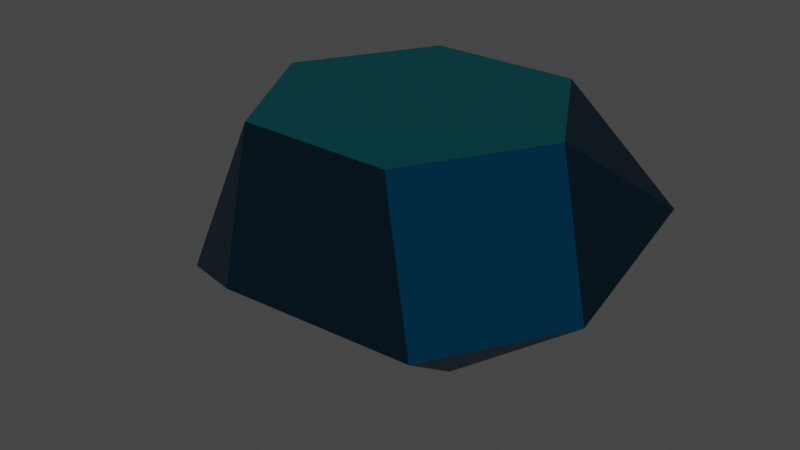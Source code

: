 # Source: J92.HebesfenorrotondaTriangular.blend  (saved by Blender 3.2.14; exported with 4.5.12 LTS)
import bpy
from mathutils import Matrix  # noqa: F401  (used for matrix-valued properties, if any)

bpy.ops.wm.read_factory_settings(use_empty=True)
scene = bpy.context.scene
scene.name = 'Scene'

# ---- collections
col_collection = bpy.data.collections.new('Collection'); scene.collection.children.link(col_collection)

# ---- materials (node trees are filled in below, after node groups)
mat_hexagono = bpy.data.materials.new('Hexagono')
mat_hexagono.use_transparent_shadow = False
mat_tri_ngulo = bpy.data.materials.new('Triángulo ')
mat_tri_ngulo.use_transparent_shadow = False
mat_cuadrado = bpy.data.materials.new('Cuadrado')
mat_cuadrado.use_transparent_shadow = False
mat_pentagono = bpy.data.materials.new('Pentagono')
mat_pentagono.alpha_threshold = 0.0
mat_pentagono.use_transparent_shadow = False
mat_pentagono.line_color = (0.0, 0.0, 0.0, 1.0)

# ---- material node trees
mat_hexagono.use_nodes = True; mat_hexagono.node_tree.nodes.clear()
_N = mat_hexagono.node_tree.nodes; _L = mat_hexagono.node_tree.links
n0 = _N.new('ShaderNodeBsdfPrincipled'); n0.name = 'Principled BSDF'; n0.location = (10, 300)
n0.distribution = 'GGX'
n0.subsurface_method = 'RANDOM_WALK_SKIN'
n0.inputs[0].default_value = (0.006048, 0.7758, 0.9216, 1.0)
n0.inputs[1].default_value = 1.0
n0.inputs[3].default_value = 1.45
n0.inputs[27].default_value = (0.0, 0.0, 0.0, 1.0)
n0.inputs[28].default_value = 1.0
n1 = _N.new('ShaderNodeOutputMaterial'); n1.name = 'Material Output'; n1.location = (300, 300)
_L.new(n0.outputs[0], n1.inputs[0])
n1.is_active_output = True
mat_tri_ngulo.use_nodes = True; mat_tri_ngulo.node_tree.nodes.clear()
_N = mat_tri_ngulo.node_tree.nodes; _L = mat_tri_ngulo.node_tree.links
n0 = _N.new('ShaderNodeBsdfPrincipled'); n0.name = 'Principled BSDF'; n0.location = (10, 300)
n0.distribution = 'GGX'
n0.subsurface_method = 'RANDOM_WALK_SKIN'
n0.inputs[0].default_value = (0.04091, 0.15, 0.2502, 1.0)
n0.inputs[1].default_value = 1.0
n0.inputs[3].default_value = 1.45
n0.inputs[27].default_value = (0.0, 0.0, 0.0, 1.0)
n0.inputs[28].default_value = 1.0
n1 = _N.new('ShaderNodeOutputMaterial'); n1.name = 'Material Output'; n1.location = (300, 300)
_L.new(n0.outputs[0], n1.inputs[0])
n1.is_active_output = True
mat_cuadrado.use_nodes = True; mat_cuadrado.node_tree.nodes.clear()
_N = mat_cuadrado.node_tree.nodes; _L = mat_cuadrado.node_tree.links
n0 = _N.new('ShaderNodeBsdfPrincipled'); n0.name = 'Principled BSDF'; n0.location = (10, 300)
n0.distribution = 'GGX'
n0.subsurface_method = 'RANDOM_WALK_SKIN'
n0.inputs[0].default_value = (0.01033, 0.4564, 0.9647, 1.0)
n0.inputs[1].default_value = 1.0
n0.inputs[3].default_value = 1.45
n0.inputs[27].default_value = (0.0, 0.0, 0.0, 1.0)
n0.inputs[28].default_value = 1.0
n1 = _N.new('ShaderNodeOutputMaterial'); n1.name = 'Material Output'; n1.location = (300, 300)
_L.new(n0.outputs[0], n1.inputs[0])
n1.is_active_output = True
mat_pentagono.use_nodes = True; mat_pentagono.node_tree.nodes.clear()
_N = mat_pentagono.node_tree.nodes; _L = mat_pentagono.node_tree.links
n0 = _N.new('ShaderNodeOutputMaterial'); n0.name = 'Material Output'; n0.location = (300, 300)
n1 = _N.new('ShaderNodeBsdfPrincipled'); n1.name = 'Principled BSDF'; n1.location = (10, 300)
n1.distribution = 'GGX'
n1.subsurface_method = 'RANDOM_WALK_SKIN'
n1.inputs[0].default_value = (0.0865, 0.1845, 0.2623, 1.0)
n1.inputs[1].default_value = 1.0
n1.inputs[2].default_value = 0.4
n1.inputs[3].default_value = 1.45
n1.inputs[27].default_value = (0.0, 0.0, 0.0, 1.0)
n1.inputs[28].default_value = 1.0
_L.new(n1.outputs[0], n0.inputs[0])
n0.is_active_output = True

# ---- world
world_world = bpy.data.worlds.new('World'); scene.world = world_world
world_world.use_nodes = True; world_world.node_tree.nodes.clear()
_N = world_world.node_tree.nodes; _L = world_world.node_tree.links
n0 = _N.new('ShaderNodeOutputWorld'); n0.name = 'World Output'; n0.location = (300, 300)
n1 = _N.new('ShaderNodeBackground'); n1.name = 'Background'; n1.location = (10, 300)
n1.inputs[0].default_value = (0.05088, 0.05088, 0.05088, 1.0)
_L.new(n1.outputs[0], n0.inputs[0])
n0.is_active_output = True
world_world.color = (0.05088, 0.05088, 0.05088)
world_world.use_sun_shadow = False
world_world.sun_shadow_jitter_overblur = 0.0

# ---- lights
light_light = bpy.data.lights.new('Light', 'POINT')
light_light.transmission_factor = 0.0
light_light.energy = 1000.0
light_light.shadow_soft_size = 0.1
light_light.shadow_maximum_resolution = 0.006
light_light.use_absolute_resolution = True

# ---- meshes
me_j92_hebesfenorrotondatriangular = bpy.data.meshes.new('J92.HebesfenorrotondaTriangular')
me_j92_hebesfenorrotondatriangular.from_pydata([(3.303, 5.721, 4.355), (3.303, 8.078, -1.816), (-3.303, 8.078, -1.816), (0.0, 3.814, -5.63), (8.648, 4.993, 0.5412), (3.303, -1.907, -5.63), (-3.303, 5.721, 4.355), (-3.303, -5.721, 4.355), (-8.648, 4.993, 0.5412), (-3.303, -1.907, -5.63), (0.0, -9.985, 0.5412), (3.303, -5.721, 4.355), (8.648, -1.179, -1.816), (6.606, 0.0, 4.355), (5.344, -6.9, -1.816), (-8.648, -1.179, -1.816), (-6.606, 0.0, 4.355), (-5.344, -6.9, -1.816)], [], [(0, 1, 2), (3, 2, 1), (4, 1, 0), (4, 3, 1), (5, 3, 4), (6, 7, 0), (6, 0, 2), (8, 6, 2), (8, 2, 3), (9, 3, 5), (9, 5, 10), (9, 8, 3), (11, 0, 7), (11, 7, 10), (12, 5, 4), (13, 11, 12), (13, 4, 0), (13, 12, 4), (13, 0, 11), (14, 10, 5), (14, 5, 12), (14, 11, 10), (14, 12, 11), (15, 8, 9), (16, 8, 15), (16, 7, 6), (16, 15, 7), (16, 6, 8), (17, 15, 9), (17, 10, 7), (17, 9, 10), (17, 7, 15)])
me_j92_hebesfenorrotondatriangular.polygons.foreach_set('material_index', [2, 1, 1, 3, 3, 0, 2, 1, 3, 1, 3, 3, 0, 1, 3, 2, 1, 1, 0, 3, 1, 1, 2, 3, 1, 0, 2, 1, 1, 1, 3, 2])
me_j92_hebesfenorrotondatriangular.materials.append(mat_hexagono)
me_j92_hebesfenorrotondatriangular.materials.append(mat_tri_ngulo)
me_j92_hebesfenorrotondatriangular.materials.append(mat_cuadrado)
me_j92_hebesfenorrotondatriangular.materials.append(mat_pentagono)
me_j92_hebesfenorrotondatriangular.update()

# ---- objects
ob_light = bpy.data.objects.new('Light', light_light)
ob_j92_hebesfenorrotondatriangular = bpy.data.objects.new('J92.HebesfenorrotondaTriangular', me_j92_hebesfenorrotondatriangular)

# ---- transforms, parenting, visibility, modifiers, constraints
ob_light.location = (4.076, 1.005, 5.904)
ob_light.rotation_euler = (0.6503, 0.05522, 1.866)
ob_light.lock_rotations_4d = False
ob_light.empty_display_type = 'ARROWS'
ob_light.color = (0.0, 0.0, 0.0, 0.0)
ob_light.lineart.crease_threshold = 0.0
ob_j92_hebesfenorrotondatriangular.location = (0.0, 0.0, 5.8)

# ---- collection membership
col_collection.objects.link(ob_light)
col_collection.objects.link(ob_j92_hebesfenorrotondatriangular)

# ---- scene / render settings (as saved in the file)
scene.frame_start = 1; scene.frame_end = 250; scene.frame_set(1)
scene.render.engine = 'BLENDER_EEVEE_NEXT'
scene.cycles.sampling_pattern = 'TABULATED_SOBOL'
scene.cycles.use_light_tree = False
scene.view_settings.view_transform = 'Filmic'
bpy.context.view_layer.update()

# ---- added for rendering (the .blend has no active camera): camera
cam_auto = bpy.data.cameras.new('AutoCamera')
cam_auto.lens = 50.0
cam_auto.sensor_width = 36.0
cam_auto.clip_end = 1000.0
ob_auto_camera = bpy.data.objects.new('AutoCamera', cam_auto)
scene.collection.objects.link(ob_auto_camera)
ob_auto_camera.location = (24.9146, -30.851, 25.0943)
ob_auto_camera.rotation_euler = (1.09748, -7.21219e-08, 0.694738)
scene.camera = ob_auto_camera
bpy.context.view_layer.update()

